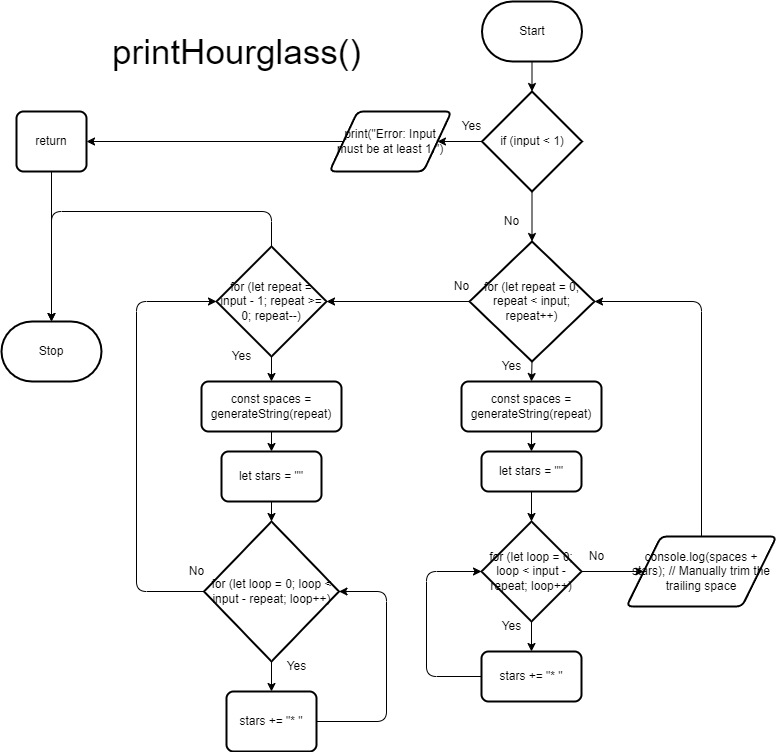

The diagram above was exported from draw.io. Its source (the exported page's mxGraphModel, read from the mxfile embedded in the PNG):
<mxGraphModel dx="2606" dy="1060" grid="1" gridSize="10" guides="1" tooltips="1" connect="1" arrows="1" fold="1" page="1" pageScale="1" pageWidth="850" pageHeight="1100" math="0" shadow="0">
  <root>
    <mxCell id="0" />
    <mxCell id="1" parent="0" />
    <mxCell id="2" value="Stop" style="strokeWidth=2;html=1;shape=mxgraph.flowchart.terminator;whiteSpace=wrap;" vertex="1" parent="1">
      <mxGeometry x="55" y="340" width="100" height="60" as="geometry" />
    </mxCell>
    <mxCell id="9" style="edgeStyle=none;html=1;exitX=0.5;exitY=1;exitDx=0;exitDy=0;exitPerimeter=0;entryX=0.5;entryY=0;entryDx=0;entryDy=0;entryPerimeter=0;" edge="1" parent="1" source="3" target="4">
      <mxGeometry relative="1" as="geometry" />
    </mxCell>
    <mxCell id="3" value="Start" style="strokeWidth=2;html=1;shape=mxgraph.flowchart.terminator;whiteSpace=wrap;" vertex="1" parent="1">
      <mxGeometry x="535.5" y="20" width="100" height="60" as="geometry" />
    </mxCell>
    <mxCell id="7" style="edgeStyle=none;html=1;exitX=0;exitY=0.5;exitDx=0;exitDy=0;exitPerimeter=0;entryX=1;entryY=0.5;entryDx=0;entryDy=0;" edge="1" parent="1" source="4" target="5">
      <mxGeometry relative="1" as="geometry" />
    </mxCell>
    <mxCell id="17" style="edgeStyle=none;html=1;exitX=0.5;exitY=1;exitDx=0;exitDy=0;exitPerimeter=0;entryX=0.5;entryY=0;entryDx=0;entryDy=0;entryPerimeter=0;" edge="1" parent="1" source="4" target="11">
      <mxGeometry relative="1" as="geometry" />
    </mxCell>
    <mxCell id="4" value="if (input &amp;lt; 1)" style="strokeWidth=2;html=1;shape=mxgraph.flowchart.decision;whiteSpace=wrap;" vertex="1" parent="1">
      <mxGeometry x="535.5" y="110" width="100" height="100" as="geometry" />
    </mxCell>
    <mxCell id="8" style="edgeStyle=none;html=1;exitX=0;exitY=0.5;exitDx=0;exitDy=0;entryX=1;entryY=0.5;entryDx=0;entryDy=0;" edge="1" parent="1" source="5" target="6">
      <mxGeometry relative="1" as="geometry" />
    </mxCell>
    <mxCell id="5" value="print(&quot;Error: Input must be at least 1.&quot;)" style="shape=parallelogram;html=1;strokeWidth=2;perimeter=parallelogramPerimeter;whiteSpace=wrap;rounded=1;arcSize=12;size=0.23;" vertex="1" parent="1">
      <mxGeometry x="383" y="130" width="122" height="60" as="geometry" />
    </mxCell>
    <mxCell id="51" style="edgeStyle=none;html=1;exitX=0.5;exitY=1;exitDx=0;exitDy=0;entryX=0.5;entryY=0;entryDx=0;entryDy=0;entryPerimeter=0;" edge="1" parent="1" source="6" target="2">
      <mxGeometry relative="1" as="geometry" />
    </mxCell>
    <mxCell id="6" value="return" style="rounded=1;whiteSpace=wrap;html=1;absoluteArcSize=1;arcSize=14;strokeWidth=2;" vertex="1" parent="1">
      <mxGeometry x="70" y="130" width="70" height="60" as="geometry" />
    </mxCell>
    <mxCell id="10" value="Yes" style="text;html=1;align=center;verticalAlign=middle;resizable=0;points=[];autosize=1;strokeColor=none;fillColor=none;" vertex="1" parent="1">
      <mxGeometry x="505" y="130" width="40" height="30" as="geometry" />
    </mxCell>
    <mxCell id="20" style="edgeStyle=none;html=1;exitX=0.5;exitY=1;exitDx=0;exitDy=0;exitPerimeter=0;entryX=0.5;entryY=0;entryDx=0;entryDy=0;" edge="1" parent="1" source="11" target="19">
      <mxGeometry relative="1" as="geometry" />
    </mxCell>
    <mxCell id="34" style="edgeStyle=none;html=1;exitX=0;exitY=0.5;exitDx=0;exitDy=0;exitPerimeter=0;entryX=1;entryY=0.5;entryDx=0;entryDy=0;entryPerimeter=0;" edge="1" parent="1" source="11" target="33">
      <mxGeometry relative="1" as="geometry" />
    </mxCell>
    <mxCell id="11" value="for (let repeat = 0; repeat &amp;lt; input; repeat++)" style="strokeWidth=2;html=1;shape=mxgraph.flowchart.decision;whiteSpace=wrap;" vertex="1" parent="1">
      <mxGeometry x="523" y="260" width="125" height="120" as="geometry" />
    </mxCell>
    <mxCell id="18" value="No" style="text;html=1;align=center;verticalAlign=middle;resizable=0;points=[];autosize=1;strokeColor=none;fillColor=none;" vertex="1" parent="1">
      <mxGeometry x="545" y="225" width="40" height="30" as="geometry" />
    </mxCell>
    <mxCell id="22" style="edgeStyle=none;html=1;exitX=0.5;exitY=1;exitDx=0;exitDy=0;entryX=0.5;entryY=0;entryDx=0;entryDy=0;" edge="1" parent="1" source="19" target="21">
      <mxGeometry relative="1" as="geometry" />
    </mxCell>
    <mxCell id="19" value="const spaces = generateString(repeat)" style="rounded=1;whiteSpace=wrap;html=1;absoluteArcSize=1;arcSize=14;strokeWidth=2;" vertex="1" parent="1">
      <mxGeometry x="515" y="400" width="140" height="50" as="geometry" />
    </mxCell>
    <mxCell id="24" style="edgeStyle=none;html=1;exitX=0.5;exitY=1;exitDx=0;exitDy=0;entryX=0.5;entryY=0;entryDx=0;entryDy=0;entryPerimeter=0;" edge="1" parent="1" source="21" target="23">
      <mxGeometry relative="1" as="geometry" />
    </mxCell>
    <mxCell id="21" value="let stars = &quot;&quot;" style="rounded=1;whiteSpace=wrap;html=1;absoluteArcSize=1;arcSize=14;strokeWidth=2;" vertex="1" parent="1">
      <mxGeometry x="535" y="470" width="100" height="40" as="geometry" />
    </mxCell>
    <mxCell id="27" style="edgeStyle=none;html=1;exitX=0.5;exitY=1;exitDx=0;exitDy=0;exitPerimeter=0;entryX=0.5;entryY=0;entryDx=0;entryDy=0;" edge="1" parent="1" source="23" target="26">
      <mxGeometry relative="1" as="geometry" />
    </mxCell>
    <mxCell id="31" style="edgeStyle=none;html=1;exitX=1;exitY=0.5;exitDx=0;exitDy=0;exitPerimeter=0;entryX=0;entryY=0.5;entryDx=0;entryDy=0;" edge="1" parent="1" source="23" target="30">
      <mxGeometry relative="1" as="geometry" />
    </mxCell>
    <mxCell id="23" value="for (let loop = 0; loop &amp;lt; input - repeat; loop++)" style="strokeWidth=2;html=1;shape=mxgraph.flowchart.decision;whiteSpace=wrap;" vertex="1" parent="1">
      <mxGeometry x="535" y="540" width="100" height="100" as="geometry" />
    </mxCell>
    <mxCell id="25" value="Yes" style="text;html=1;align=center;verticalAlign=middle;resizable=0;points=[];autosize=1;strokeColor=none;fillColor=none;" vertex="1" parent="1">
      <mxGeometry x="545" y="630" width="40" height="30" as="geometry" />
    </mxCell>
    <mxCell id="29" style="edgeStyle=none;html=1;exitX=0;exitY=0.5;exitDx=0;exitDy=0;entryX=0;entryY=0.5;entryDx=0;entryDy=0;entryPerimeter=0;" edge="1" parent="1" source="26" target="23">
      <mxGeometry relative="1" as="geometry">
        <Array as="points">
          <mxPoint x="480" y="695" />
          <mxPoint x="480" y="590" />
        </Array>
      </mxGeometry>
    </mxCell>
    <mxCell id="26" value="stars += &quot;* &quot;" style="rounded=1;whiteSpace=wrap;html=1;absoluteArcSize=1;arcSize=14;strokeWidth=2;" vertex="1" parent="1">
      <mxGeometry x="535" y="670" width="100" height="50" as="geometry" />
    </mxCell>
    <mxCell id="28" value="No" style="text;html=1;align=center;verticalAlign=middle;resizable=0;points=[];autosize=1;strokeColor=none;fillColor=none;" vertex="1" parent="1">
      <mxGeometry x="630" y="560" width="40" height="30" as="geometry" />
    </mxCell>
    <mxCell id="32" style="edgeStyle=none;html=1;exitX=0.5;exitY=0;exitDx=0;exitDy=0;entryX=1;entryY=0.5;entryDx=0;entryDy=0;entryPerimeter=0;" edge="1" parent="1" source="30" target="11">
      <mxGeometry relative="1" as="geometry">
        <Array as="points">
          <mxPoint x="755" y="320" />
        </Array>
      </mxGeometry>
    </mxCell>
    <mxCell id="30" value="console.log(spaces + stars); // Manually trim the trailing space" style="shape=parallelogram;html=1;strokeWidth=2;perimeter=parallelogramPerimeter;whiteSpace=wrap;rounded=1;arcSize=12;size=0.23;" vertex="1" parent="1">
      <mxGeometry x="680" y="555" width="150" height="70" as="geometry" />
    </mxCell>
    <mxCell id="38" style="edgeStyle=none;html=1;exitX=0.5;exitY=1;exitDx=0;exitDy=0;exitPerimeter=0;entryX=0.5;entryY=0;entryDx=0;entryDy=0;" edge="1" parent="1" source="33" target="37">
      <mxGeometry relative="1" as="geometry" />
    </mxCell>
    <mxCell id="53" style="edgeStyle=none;html=1;exitX=0.5;exitY=0;exitDx=0;exitDy=0;exitPerimeter=0;entryX=0.5;entryY=0;entryDx=0;entryDy=0;entryPerimeter=0;" edge="1" parent="1" source="33" target="2">
      <mxGeometry relative="1" as="geometry">
        <Array as="points">
          <mxPoint x="325" y="230" />
          <mxPoint x="105" y="230" />
        </Array>
      </mxGeometry>
    </mxCell>
    <mxCell id="33" value="for (let repeat = input - 1; repeat &amp;gt;= 0; repeat--)" style="strokeWidth=2;html=1;shape=mxgraph.flowchart.decision;whiteSpace=wrap;" vertex="1" parent="1">
      <mxGeometry x="270" y="265" width="110" height="110" as="geometry" />
    </mxCell>
    <mxCell id="35" value="No" style="text;html=1;align=center;verticalAlign=middle;resizable=0;points=[];autosize=1;strokeColor=none;fillColor=none;" vertex="1" parent="1">
      <mxGeometry x="495" y="290" width="40" height="30" as="geometry" />
    </mxCell>
    <mxCell id="36" value="Yes" style="text;html=1;align=center;verticalAlign=middle;resizable=0;points=[];autosize=1;strokeColor=none;fillColor=none;" vertex="1" parent="1">
      <mxGeometry x="545" y="370" width="40" height="30" as="geometry" />
    </mxCell>
    <mxCell id="40" style="edgeStyle=none;html=1;exitX=0.5;exitY=1;exitDx=0;exitDy=0;entryX=0.5;entryY=0;entryDx=0;entryDy=0;" edge="1" parent="1" source="37" target="39">
      <mxGeometry relative="1" as="geometry" />
    </mxCell>
    <mxCell id="37" value="const spaces = generateString(repeat)" style="rounded=1;whiteSpace=wrap;html=1;absoluteArcSize=1;arcSize=14;strokeWidth=2;" vertex="1" parent="1">
      <mxGeometry x="255" y="400" width="140" height="50" as="geometry" />
    </mxCell>
    <mxCell id="43" style="edgeStyle=none;html=1;exitX=0.5;exitY=1;exitDx=0;exitDy=0;entryX=0.5;entryY=0;entryDx=0;entryDy=0;entryPerimeter=0;" edge="1" parent="1" source="39" target="42">
      <mxGeometry relative="1" as="geometry" />
    </mxCell>
    <mxCell id="39" value="let stars = &quot;&quot;" style="rounded=1;whiteSpace=wrap;html=1;absoluteArcSize=1;arcSize=14;strokeWidth=2;" vertex="1" parent="1">
      <mxGeometry x="275" y="470" width="100" height="50" as="geometry" />
    </mxCell>
    <mxCell id="41" value="Yes" style="text;html=1;align=center;verticalAlign=middle;resizable=0;points=[];autosize=1;strokeColor=none;fillColor=none;" vertex="1" parent="1">
      <mxGeometry x="275" y="360" width="40" height="30" as="geometry" />
    </mxCell>
    <mxCell id="45" style="edgeStyle=none;html=1;exitX=0.5;exitY=1;exitDx=0;exitDy=0;exitPerimeter=0;entryX=0.5;entryY=0;entryDx=0;entryDy=0;" edge="1" parent="1" source="42" target="44">
      <mxGeometry relative="1" as="geometry" />
    </mxCell>
    <mxCell id="48" style="edgeStyle=none;html=1;exitX=0;exitY=0.5;exitDx=0;exitDy=0;exitPerimeter=0;entryX=0;entryY=0.5;entryDx=0;entryDy=0;entryPerimeter=0;" edge="1" parent="1" source="42" target="33">
      <mxGeometry relative="1" as="geometry">
        <Array as="points">
          <mxPoint x="190" y="610" />
          <mxPoint x="190" y="320" />
        </Array>
      </mxGeometry>
    </mxCell>
    <mxCell id="42" value="for (let loop = 0; loop &amp;lt; input - repeat; loop++)" style="strokeWidth=2;html=1;shape=mxgraph.flowchart.decision;whiteSpace=wrap;" vertex="1" parent="1">
      <mxGeometry x="257.5" y="540" width="135" height="140" as="geometry" />
    </mxCell>
    <mxCell id="46" style="edgeStyle=none;html=1;exitX=1;exitY=0.5;exitDx=0;exitDy=0;entryX=1;entryY=0.5;entryDx=0;entryDy=0;entryPerimeter=0;" edge="1" parent="1" source="44" target="42">
      <mxGeometry relative="1" as="geometry">
        <Array as="points">
          <mxPoint x="440" y="740" />
          <mxPoint x="440" y="610" />
        </Array>
      </mxGeometry>
    </mxCell>
    <mxCell id="44" value="stars += &quot;* &quot;" style="rounded=1;whiteSpace=wrap;html=1;absoluteArcSize=1;arcSize=14;strokeWidth=2;" vertex="1" parent="1">
      <mxGeometry x="280" y="710" width="90" height="60" as="geometry" />
    </mxCell>
    <mxCell id="47" value="Yes" style="text;html=1;align=center;verticalAlign=middle;resizable=0;points=[];autosize=1;strokeColor=none;fillColor=none;" vertex="1" parent="1">
      <mxGeometry x="330" y="670" width="40" height="30" as="geometry" />
    </mxCell>
    <mxCell id="49" value="No" style="text;html=1;align=center;verticalAlign=middle;resizable=0;points=[];autosize=1;strokeColor=none;fillColor=none;" vertex="1" parent="1">
      <mxGeometry x="230" y="575" width="40" height="30" as="geometry" />
    </mxCell>
    <mxCell id="54" value="&lt;font style=&quot;font-size: 35px;&quot;&gt;printHourglass()&lt;/font&gt;" style="text;html=1;align=center;verticalAlign=middle;resizable=0;points=[];autosize=1;strokeColor=none;fillColor=none;strokeWidth=2;" vertex="1" parent="1">
      <mxGeometry x="155" y="40" width="270" height="60" as="geometry" />
    </mxCell>
  </root>
</mxGraphModel>